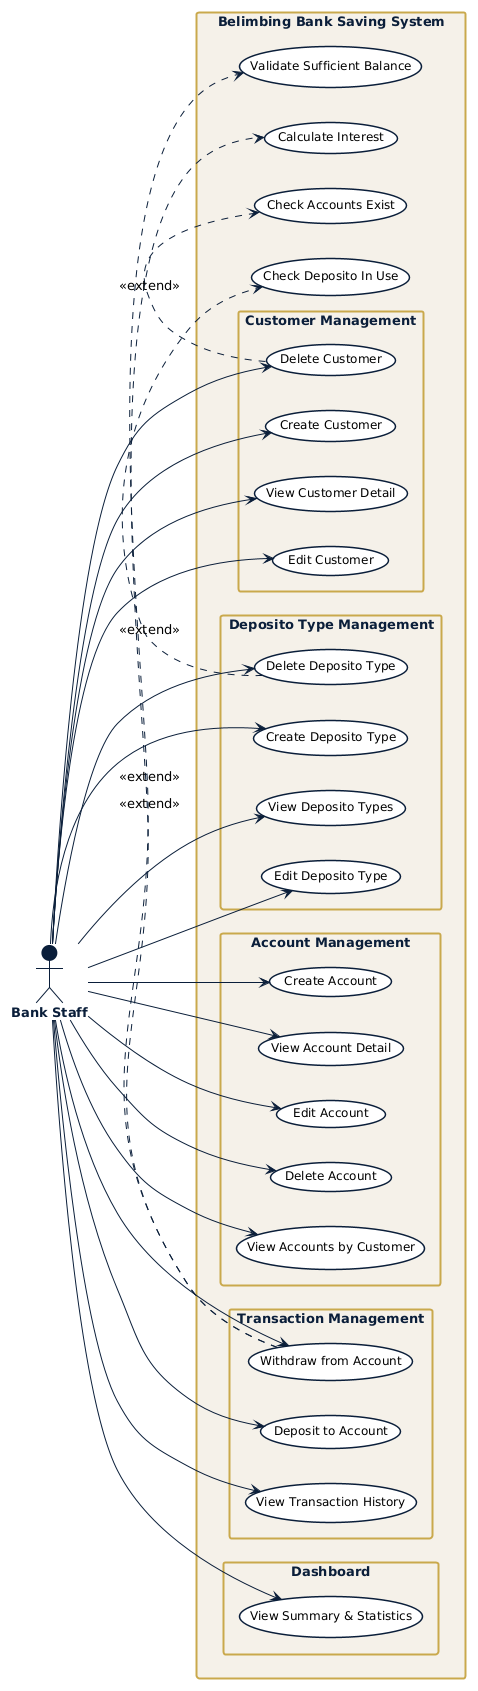

The diagram above was rendered by PlantUML. Its source (embedded in the PNG):
@startuml
!theme plain
skinparam backgroundColor #FFFFFF
skinparam defaultFontName Arial
skinparam defaultFontSize 13

skinparam actor {
  BackgroundColor #0B1F3A
  BorderColor     #0B1F3A
  FontColor       #0B1F3A
  FontStyle       bold
}

skinparam usecase {
  BackgroundColor     #FFFFFF
  BorderColor         #0B1F3A
  BorderThickness     1.5
  FontSize            12
  ArrowColor          #0B1F3A
}

skinparam rectangle {
  BackgroundColor #F5F0E8
  BorderColor     #C9A84C
  BorderThickness 2
  FontColor       #0B1F3A
  FontStyle       bold
  FontSize        13
}

skinparam note {
  BackgroundColor #FDF6E7
  BorderColor     #C9A84C
}

left to right direction

actor "Bank Staff" as staff

rectangle "Belimbing Bank Saving System" {

  rectangle "Customer Management" as pkg_cust {
    usecase "Create Customer"          as UC1
    usecase "View Customer Detail"     as UC2
    usecase "Edit Customer"            as UC3
    usecase "Delete Customer"          as UC4
  }

  rectangle "Deposito Type Management" as pkg_dep {
    usecase "Create Deposito Type"     as UC5
    usecase "View Deposito Types"      as UC6
    usecase "Edit Deposito Type"       as UC7
    usecase "Delete Deposito Type"     as UC8
  }

  rectangle "Account Management" as pkg_acc {
    usecase "Create Account"           as UC9
    usecase "View Account Detail"      as UC10
    usecase "Edit Account"             as UC11
    usecase "Delete Account"           as UC12
    usecase "View Accounts by Customer" as UC13
  }

  rectangle "Transaction Management" as pkg_trx {
    usecase "Deposit to Account"       as UC14
    usecase "Withdraw from Account"    as UC15
    usecase "View Transaction History" as UC16
  }

  rectangle "Dashboard" as pkg_dash {
    usecase "View Summary & Statistics" as UC17
  }

  ' ── extend relationships ──
  usecase "Validate Sufficient Balance" as EX1
  usecase "Calculate Interest"          as EX2
  usecase "Check Accounts Exist"        as EX3
  usecase "Check Deposito In Use"       as EX4

  UC15 .> EX1 : <<extend>>
  UC15 .> EX2 : <<extend>>
  UC4  .> EX3 : <<extend>>
  UC8  .> EX4 : <<extend>>
}

' ── actor associations ──
staff --> UC1
staff --> UC2
staff --> UC3
staff --> UC4
staff --> UC5
staff --> UC6
staff --> UC7
staff --> UC8
staff --> UC9
staff --> UC10
staff --> UC11
staff --> UC12
staff --> UC13
staff --> UC14
staff --> UC15
staff --> UC16
staff --> UC17
@enduml